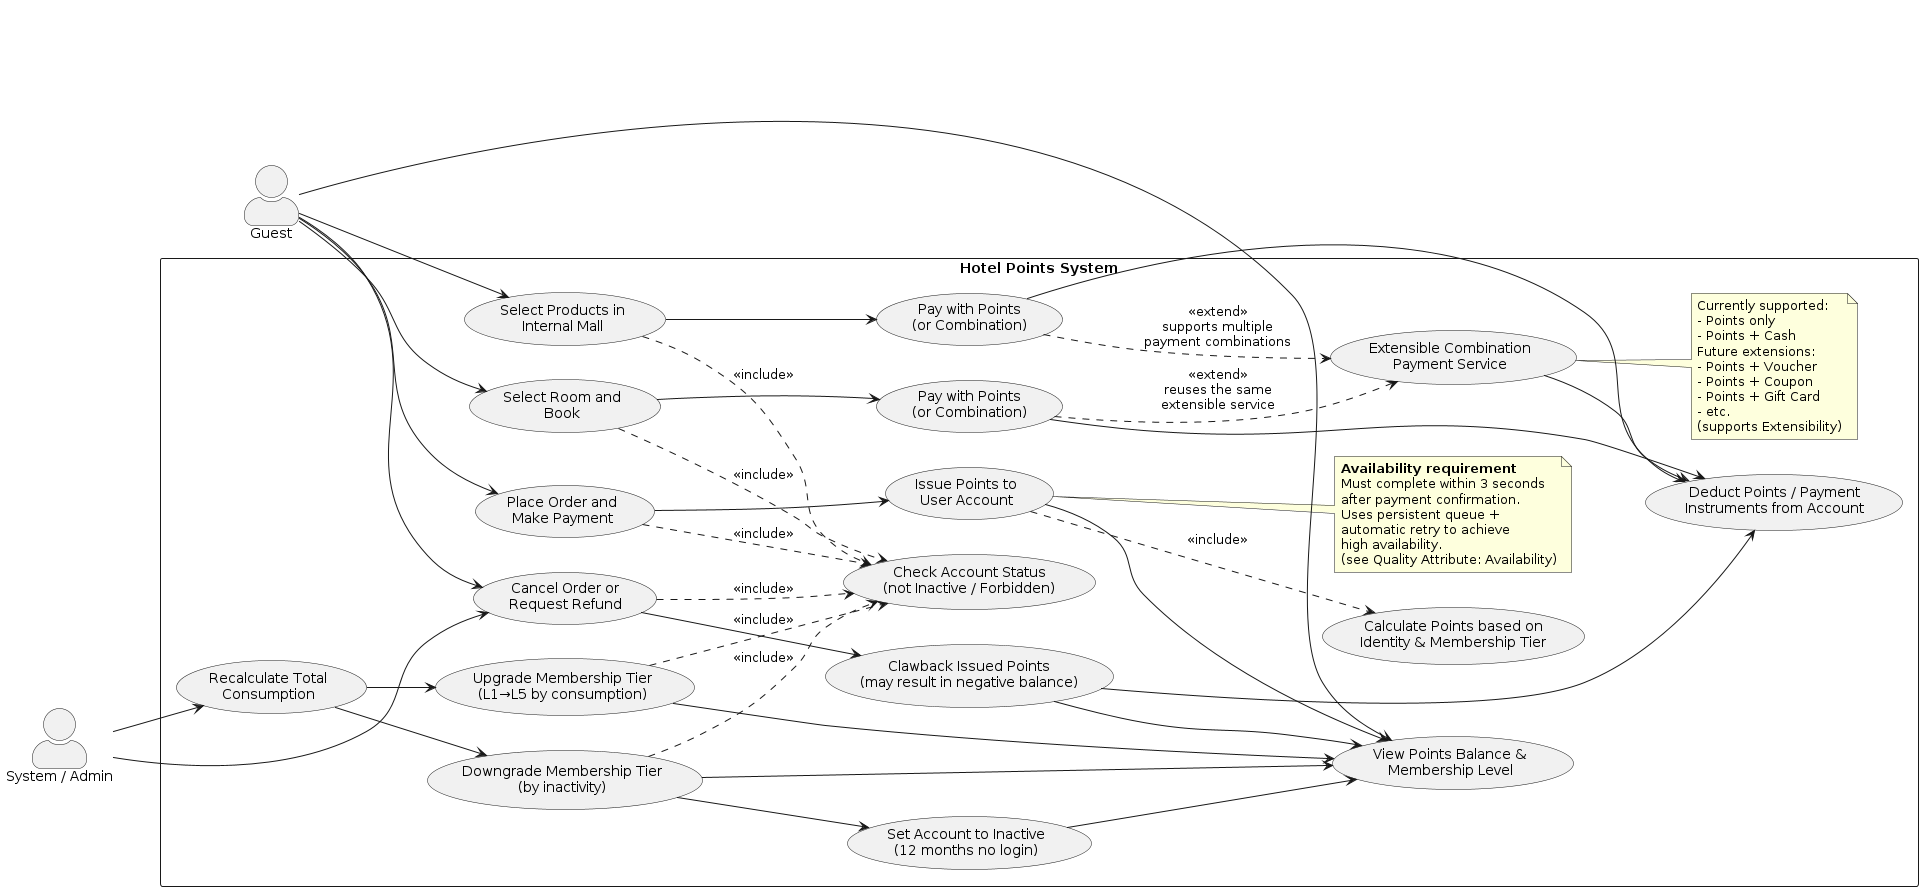

The diagram above was rendered by PlantUML. Its source (embedded in the PNG):
@startuml
left to right direction
skinparam packageStyle rectangle
skinparam actorStyle awesome
skinparam shadowing false

actor Guest as Guest
actor "System / Admin" as Admin

rectangle "Hotel Points System" {

  ' ========== Shared / Common Use Cases ==========
  usecase "Check Account Status\n(not Inactive / Forbidden)" as UC_Common1
  usecase "Calculate Points based on\nIdentity & Membership Tier" as UC_Common2
  usecase "Deduct Points / Payment\nInstruments from Account" as UC_Common3
  usecase "View Points Balance &\nMembership Level" as UC_Common4

  ' ========== UC1: Point Issuance ==========
  usecase "Place Order and\nMake Payment" as UC1
  usecase "Issue Points to\nUser Account" as UC1_Issue

  ' Availability Note
  note right of UC1_Issue
    **Availability requirement**
    Must complete within 3 seconds
    after payment confirmation.
    Uses persistent queue +
    automatic retry to achieve
    high availability.
    (see Quality Attribute: Availability)
  end note

  ' ========== UC2: Point Usage for Shopping (Extensible) ==========
  usecase "Select Products in\nInternal Mall" as UC2
  usecase "Pay with Points\n(or Combination)" as UC2_Pay
  usecase "Extensible Combination\nPayment Service" as UC2_Combo
  note right of UC2_Combo
    Currently supported:
    - Points only
    - Points + Cash
    Future extensions:
    - Points + Voucher
    - Points + Coupon
    - Points + Gift Card
    - etc.
    (supports Extensibility)
  end note

  ' ========== UC3: Redeem Points for Room Booking ==========
  usecase "Select Room and\nBook" as UC3
  usecase "Pay with Points\n(or Combination)" as UC3_Pay

  ' ========== UC4: Points Clawback ==========
  usecase "Cancel Order or\nRequest Refund" as UC4
  usecase "Clawback Issued Points\n(may result in negative balance)" as UC4_Clawback

  ' ========== UC5: Membership Tier ==========
  usecase "Recalculate Total\nConsumption" as UC5_Calc
  usecase "Upgrade Membership Tier\n(L1→L5 by consumption)" as UC5_Up
  usecase "Downgrade Membership Tier\n(by inactivity)" as UC5_Down
  usecase "Set Account to Inactive\n(12 months no login)" as UC5_Inactive
}

' ========== Guest main flows ==========
Guest --> UC1
Guest --> UC2
Guest --> UC3
Guest --> UC4
Guest --> UC_Common4

Admin --> UC4
Admin --> UC5_Calc

' ========== Common precondition ==========
UC1 ..> UC_Common1 : <<include>>
UC2 ..> UC_Common1 : <<include>>
UC3 ..> UC_Common1 : <<include>>
UC4 ..> UC_Common1 : <<include>>
UC5_Up ..> UC_Common1 : <<include>>
UC5_Down ..> UC_Common1 : <<include>>

' ========== UC1: Point Issuance ==========
UC1 --> UC1_Issue
UC1_Issue ..> UC_Common2 : <<include>>
UC1_Issue --> UC_Common4

' ========== UC2: Mall Shopping (Extensible) ==========
UC2 --> UC2_Pay
UC2_Pay --> UC_Common3
UC2_Pay ..> UC2_Combo : <<extend>>\nsupports multiple\npayment combinations
UC2_Combo --> UC_Common3

' ========== UC3: Room Booking ==========
UC3 --> UC3_Pay
UC3_Pay --> UC_Common3
UC3_Pay ..> UC2_Combo : <<extend>>\nreuses the same\nextensible service

' ========== UC4: Clawback ==========
UC4 --> UC4_Clawback
UC4_Clawback --> UC_Common3
UC4_Clawback --> UC_Common4

' ========== UC5: Membership ==========
UC5_Calc --> UC5_Up
UC5_Calc --> UC5_Down
UC5_Down --> UC5_Inactive
UC5_Up --> UC_Common4
UC5_Down --> UC_Common4
UC5_Inactive --> UC_Common4
@enduml